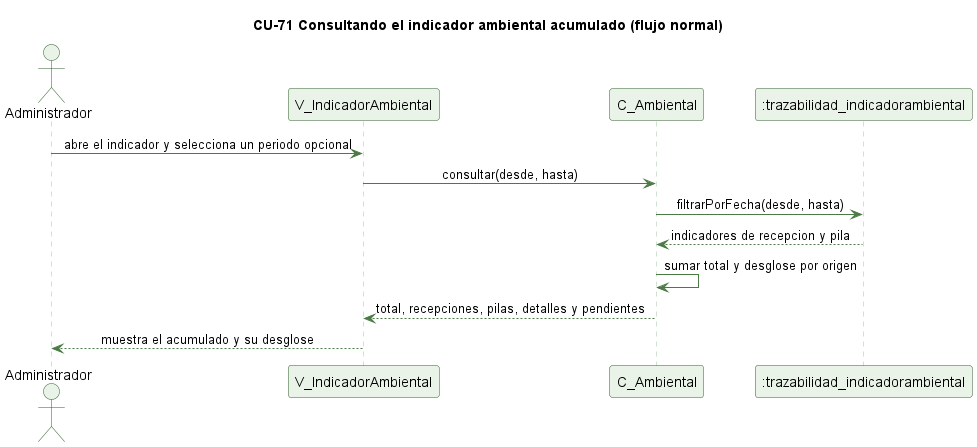

The diagram above was rendered by PlantUML. Its source (embedded in the PNG):
@startuml cu71-indicador-ambiental-normal
' CU-71 Consultando el indicador ambiental acumulado - flujo normal
skinparam backgroundColor #FFFFFF
skinparam shadowing false
skinparam defaultFontName Helvetica
skinparam sequenceMessageAlign center
skinparam ParticipantBackgroundColor #EAF3E7
skinparam ParticipantBorderColor #2E5E2A
skinparam ActorBackgroundColor #EAF3E7
skinparam ActorBorderColor #2E5E2A
skinparam sequenceLifeLineBorderColor #9CC49A
skinparam ArrowColor #4B7A46

title CU-71 Consultando el indicador ambiental acumulado (flujo normal)

actor Administrador
participant "V_IndicadorAmbiental" as V
participant "C_Ambiental" as C
participant ":trazabilidad_indicadorambiental" as IA

Administrador -> V : abre el indicador y selecciona un periodo opcional
V -> C : consultar(desde, hasta)
C -> IA : filtrarPorFecha(desde, hasta)
IA --> C : indicadores de recepcion y pila
C -> C : sumar total y desglose por origen
C --> V : total, recepciones, pilas, detalles y pendientes
V --> Administrador : muestra el acumulado y su desglose

@enduml